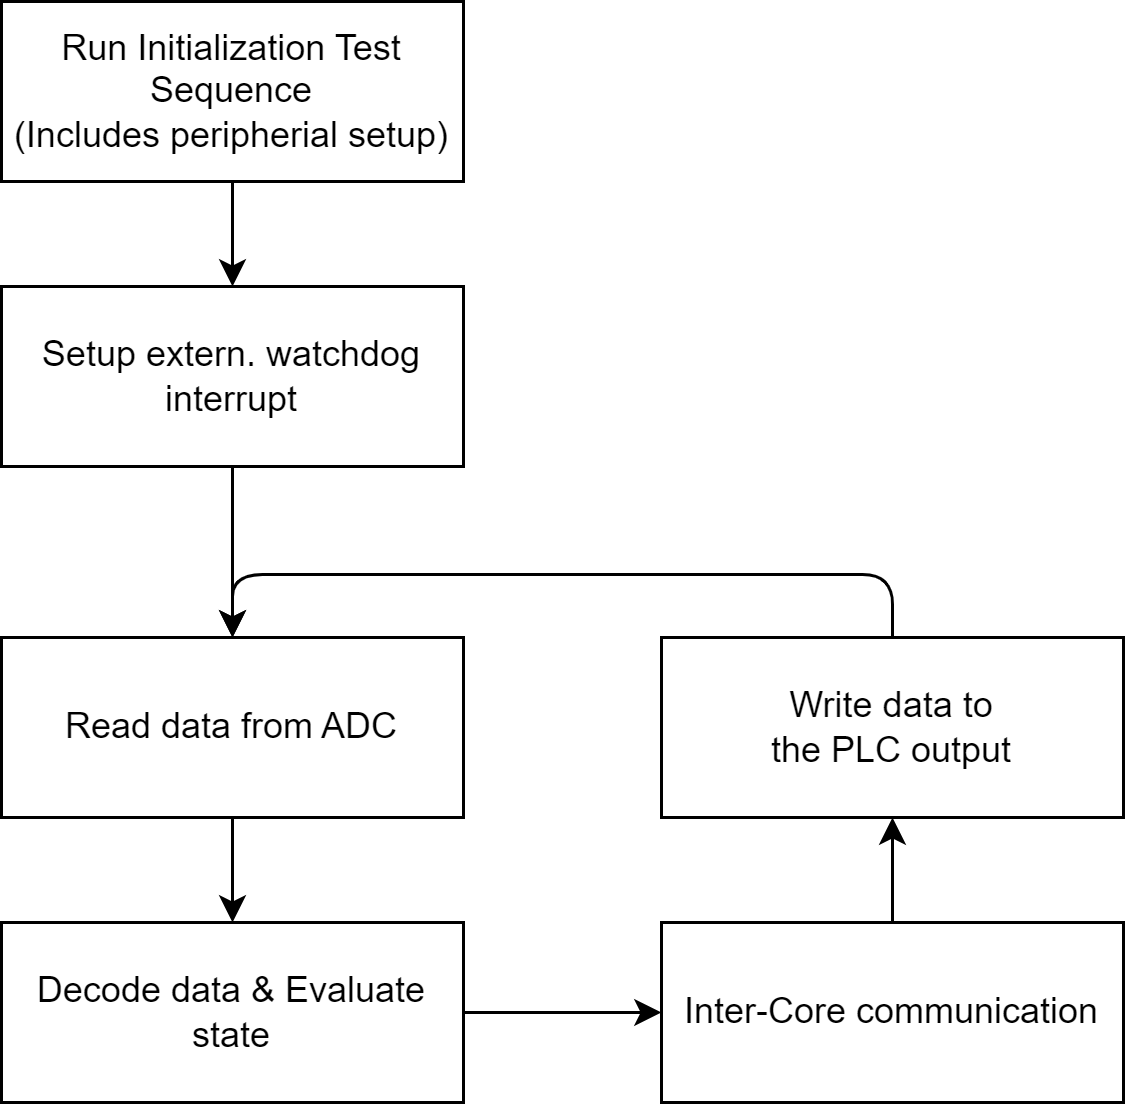

The diagram above was exported from draw.io. Its source (the exported page's mxGraphModel, read from the mxfile embedded in the PNG):
<mxGraphModel dx="3275" dy="1890" grid="0" gridSize="10" guides="1" tooltips="1" connect="1" arrows="1" fold="1" page="0" pageScale="1" pageWidth="1600" pageHeight="1200" math="0" shadow="0">
  <root>
    <mxCell id="0" />
    <mxCell id="1" parent="0" />
    <mxCell id="270" style="edgeStyle=orthogonalEdgeStyle;html=1;exitX=0.5;exitY=1;exitDx=0;exitDy=0;entryX=0.5;entryY=0;entryDx=0;entryDy=0;" parent="1" source="200" edge="1">
      <mxGeometry relative="1" as="geometry">
        <Array as="points">
          <mxPoint x="-2393" y="-107" />
          <mxPoint x="-2276" y="-107" />
          <mxPoint x="-2276" y="-551" />
          <mxPoint x="-2393" y="-551" />
        </Array>
        <mxPoint x="-2392.5000000000005" y="-518" as="targetPoint" />
      </mxGeometry>
    </mxCell>
    <mxCell id="163" value="Read data from ADC" style="rounded=0;whiteSpace=wrap;html=1;" parent="1" vertex="1">
      <mxGeometry x="-2197" y="-944" width="154" height="60" as="geometry" />
    </mxCell>
    <mxCell id="278" style="edgeStyle=none;html=1;exitX=1;exitY=0.5;exitDx=0;exitDy=0;" parent="1" source="164" target="165" edge="1">
      <mxGeometry relative="1" as="geometry" />
    </mxCell>
    <mxCell id="164" value="Decode data &amp;amp; Evaluate state" style="rounded=0;whiteSpace=wrap;html=1;" parent="1" vertex="1">
      <mxGeometry x="-2197" y="-849" width="154" height="60" as="geometry" />
    </mxCell>
    <mxCell id="279" style="edgeStyle=none;html=1;exitX=0.5;exitY=0;exitDx=0;exitDy=0;" parent="1" source="165" target="169" edge="1">
      <mxGeometry relative="1" as="geometry" />
    </mxCell>
    <mxCell id="165" value="Inter-Core communication" style="rounded=0;whiteSpace=wrap;html=1;" parent="1" vertex="1">
      <mxGeometry x="-1977" y="-849" width="154" height="60" as="geometry" />
    </mxCell>
    <mxCell id="290" style="edgeStyle=orthogonalEdgeStyle;html=1;exitX=0.5;exitY=0;exitDx=0;exitDy=0;entryX=0.5;entryY=0;entryDx=0;entryDy=0;" edge="1" parent="1" source="169" target="163">
      <mxGeometry relative="1" as="geometry">
        <Array as="points">
          <mxPoint x="-1900" y="-965" />
          <mxPoint x="-2120" y="-965" />
        </Array>
      </mxGeometry>
    </mxCell>
    <mxCell id="169" value="Write data to&lt;br&gt;the PLC output" style="rounded=0;whiteSpace=wrap;html=1;" parent="1" vertex="1">
      <mxGeometry x="-1977" y="-944" width="154" height="60" as="geometry" />
    </mxCell>
    <mxCell id="274" style="edgeStyle=none;html=1;exitX=0.5;exitY=1;exitDx=0;exitDy=0;" parent="1" source="163" target="164" edge="1">
      <mxGeometry relative="1" as="geometry">
        <mxPoint x="-2120" y="-884" as="sourcePoint" />
      </mxGeometry>
    </mxCell>
    <mxCell id="292" style="edgeStyle=none;html=1;exitX=0.5;exitY=1;exitDx=0;exitDy=0;" edge="1" parent="1" source="287" target="291">
      <mxGeometry relative="1" as="geometry" />
    </mxCell>
    <mxCell id="287" value="Run Initialization Test Sequence&lt;br&gt;(Includes peripherial setup)" style="rounded=0;whiteSpace=wrap;html=1;" vertex="1" parent="1">
      <mxGeometry x="-2197" y="-1156" width="154" height="60" as="geometry" />
    </mxCell>
    <mxCell id="293" style="edgeStyle=none;html=1;exitX=0.5;exitY=1;exitDx=0;exitDy=0;" edge="1" parent="1" source="291" target="163">
      <mxGeometry relative="1" as="geometry" />
    </mxCell>
    <mxCell id="291" value="Setup extern. watchdog interrupt" style="rounded=0;whiteSpace=wrap;html=1;" vertex="1" parent="1">
      <mxGeometry x="-2197" y="-1061" width="154" height="60" as="geometry" />
    </mxCell>
  </root>
</mxGraphModel>